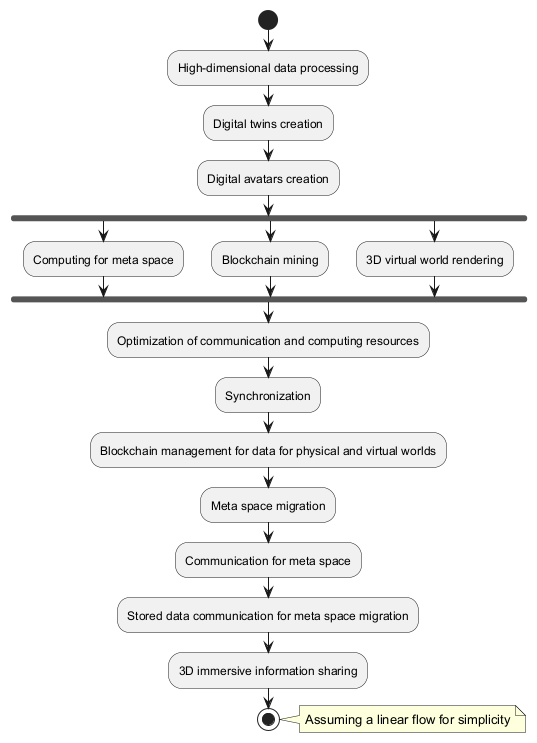

The diagram above was rendered by PlantUML. Its source (embedded in the PNG):
@startuml
start
:High-dimensional data processing;
:Digital twins creation;
:Digital avatars creation;
fork
    :Computing for meta space;
fork again
    :Blockchain mining;
fork again
    :3D virtual world rendering;
end fork
:Optimization of communication and computing resources;
:Synchronization;
:Blockchain management for data for physical and virtual worlds;
:Meta space migration;
:Communication for meta space;
:Stored data communication for meta space migration;
:3D immersive information sharing;
stop
note right: Assuming a linear flow for simplicity
@enduml